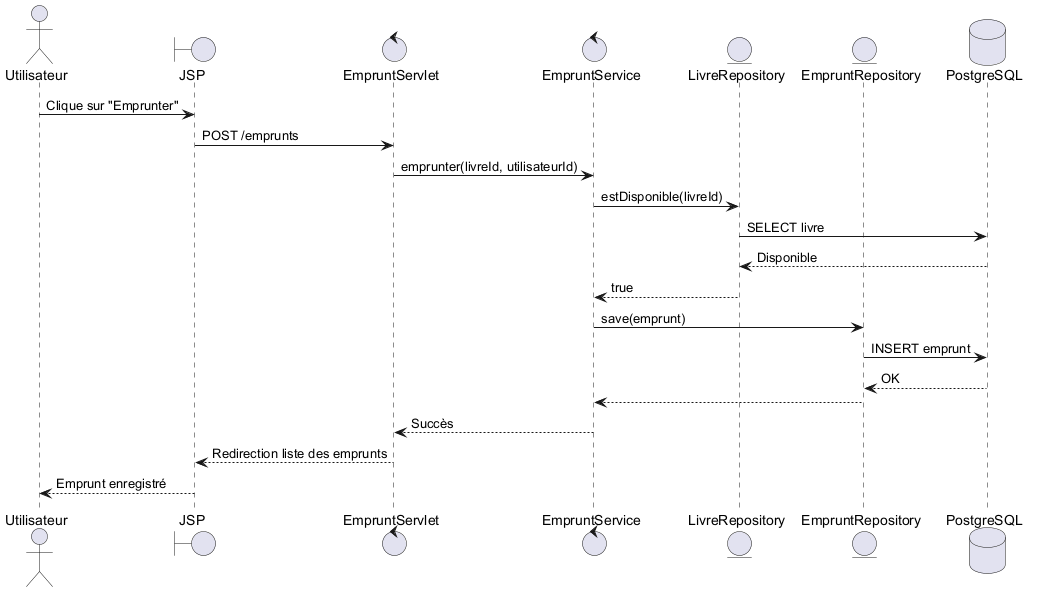

The diagram above was rendered by PlantUML. Its source (embedded in the PNG):
@startuml

actor Utilisateur

boundary "JSP" as View
control "EmpruntServlet" as Controller
control "EmpruntService" as Service
entity "LivreRepository" as LivreRepo
entity "EmpruntRepository" as EmpruntRepo
database PostgreSQL

Utilisateur -> View : Clique sur "Emprunter"

View -> Controller : POST /emprunts

Controller -> Service : emprunter(livreId, utilisateurId)

Service -> LivreRepo : estDisponible(livreId)

LivreRepo -> PostgreSQL : SELECT livre

PostgreSQL --> LivreRepo : Disponible

LivreRepo --> Service : true

Service -> EmpruntRepo : save(emprunt)

EmpruntRepo -> PostgreSQL : INSERT emprunt

PostgreSQL --> EmpruntRepo : OK

EmpruntRepo --> Service

Service --> Controller : Succès

Controller --> View : Redirection liste des emprunts

View --> Utilisateur : Emprunt enregistré

@enduml